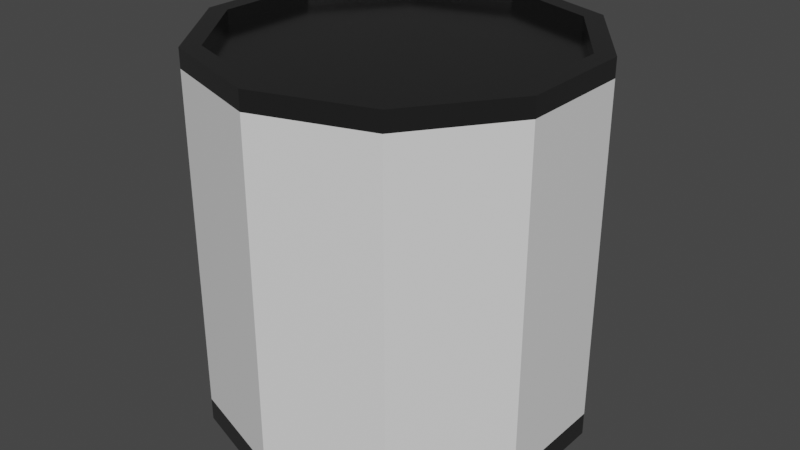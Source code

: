 # Source: Canned_food.blend  (saved by Blender 2.82.7; exported with 4.5.12 LTS)
import bpy
from mathutils import Matrix  # noqa: F401  (used for matrix-valued properties, if any)

bpy.ops.wm.read_factory_settings(use_empty=True)
scene = bpy.context.scene
scene.name = 'Scene'

# ---- collections
col_collection = bpy.data.collections.new('Collection'); scene.collection.children.link(col_collection)

# ---- materials (node trees are filled in below, after node groups)
mat_material_001 = bpy.data.materials.new('Material.001')
mat_material_001.use_transparent_shadow = False
mat_material_002 = bpy.data.materials.new('Material.002')
mat_material_002.use_transparent_shadow = False

# ---- material node trees
mat_material_001.use_nodes = True; mat_material_001.node_tree.nodes.clear()
_N = mat_material_001.node_tree.nodes; _L = mat_material_001.node_tree.links
n0 = _N.new('ShaderNodeOutputMaterial'); n0.name = 'Material Output'; n0.location = (300, 300)
n1 = _N.new('ShaderNodeBsdfPrincipled'); n1.name = 'Principled BSDF'; n1.location = (10, 300)
n1.distribution = 'GGX'
n1.subsurface_method = 'BURLEY'
n1.inputs[3].default_value = 1.45
n1.inputs[27].default_value = (0.0, 0.0, 0.0, 1.0)
n1.inputs[28].default_value = 1.0
_L.new(n1.outputs[0], n0.inputs[0])
n0.is_active_output = True
mat_material_002.use_nodes = True; mat_material_002.node_tree.nodes.clear()
_N = mat_material_002.node_tree.nodes; _L = mat_material_002.node_tree.links
n0 = _N.new('ShaderNodeOutputMaterial'); n0.name = 'Material Output'; n0.location = (300, 300)
n1 = _N.new('ShaderNodeBsdfPrincipled'); n1.name = 'Principled BSDF'; n1.location = (10, 300)
n1.distribution = 'GGX'
n1.subsurface_method = 'BURLEY'
n1.inputs[0].default_value = (0.2318, 0.2318, 0.2318, 1.0)
n1.inputs[1].default_value = 1.0
n1.inputs[2].default_value = 0.1881
n1.inputs[3].default_value = 1.45
n1.inputs[13].default_value = 0.0
n1.inputs[27].default_value = (0.0, 0.0, 0.0, 1.0)
n1.inputs[28].default_value = 1.0
_L.new(n1.outputs[0], n0.inputs[0])
n0.is_active_output = True

# ---- world
world_world = bpy.data.worlds.new('World'); scene.world = world_world
world_world.use_nodes = True; world_world.node_tree.nodes.clear()
_N = world_world.node_tree.nodes; _L = world_world.node_tree.links
n0 = _N.new('ShaderNodeOutputWorld'); n0.name = 'World Output'; n0.location = (300, 300)
n1 = _N.new('ShaderNodeBackground'); n1.name = 'Background'; n1.location = (10, 300)
n1.inputs[0].default_value = (0.05088, 0.05088, 0.05088, 1.0)
_L.new(n1.outputs[0], n0.inputs[0])
n0.is_active_output = True
world_world.color = (0.05088, 0.05088, 0.05088)
world_world.use_sun_shadow = False
world_world.sun_shadow_jitter_overblur = 0.0

# ---- meshes
me_cylinder = bpy.data.meshes.new('Cylinder')
me_cylinder.from_pydata([(-1.219e-08, -0.9272, -0.8994), (-1.128e-08, 0.9272, -0.8994), (0.5287, -0.9272, -0.7277), (0.5287, 0.9272, -0.7277), (0.8554, -0.9272, -0.2779), (0.8554, 0.9272, -0.2779), (0.8554, -0.9272, 0.2779), (0.8554, 0.9272, 0.2779), (0.5287, -0.9272, 0.7277), (0.5287, 0.9272, 0.7277), (-8.228e-08, -0.9272, 0.8994), (-8.137e-08, 0.9272, 0.8994), (-0.5287, -0.9272, 0.7277), (-0.5287, 0.9272, 0.7277), (-0.8554, -0.9272, 0.2779), (-0.8554, 0.9272, 0.2779), (-0.8554, -0.9272, -0.2779), (-0.8554, 0.9272, -0.2779), (-0.5287, -0.9272, -0.7277), (-0.5287, 0.9272, -0.7277), (0.0, -1.0, -1.0), (0.5878, -1.0, -0.809), (0.5878, 1.0, -0.809), (0.0, 1.0, -1.0), (0.9511, -1.0, -0.309), (0.9511, 1.0, -0.309), (0.9511, -1.0, 0.309), (0.9511, 1.0, 0.309), (0.5878, -1.0, 0.809), (0.5878, 1.0, 0.809), (-8.742e-08, -1.0, 1.0), (-8.742e-08, 1.0, 1.0), (-0.5878, -1.0, 0.809), (-0.5878, 1.0, 0.809), (-0.9511, -1.0, 0.309), (-0.9511, 1.0, 0.309), (-0.9511, -1.0, -0.309), (-0.9511, 1.0, -0.309), (-0.5878, -1.0, -0.809), (-0.5878, 1.0, -0.809), (-9.454e-09, -1.0, -0.8994), (0.5287, -1.0, -0.7277), (0.5287, 1.0, -0.7277), (-9.454e-09, 1.0, -0.8994), (0.8554, -1.0, -0.2779), (0.8554, 1.0, -0.2779), (0.8554, -1.0, 0.2779), (0.8554, 1.0, 0.2779), (0.5287, -1.0, 0.7277), (0.5287, 1.0, 0.7277), (-7.954e-08, -1.0, 0.8994), (-7.954e-08, 1.0, 0.8994), (-0.5287, -1.0, 0.7277), (-0.5287, 1.0, 0.7277), (-0.8554, -1.0, 0.2779), (-0.8554, 1.0, 0.2779), (-0.8554, -1.0, -0.2779), (-0.8554, 1.0, -0.2779), (-0.5287, -1.0, -0.7277), (-0.5287, 1.0, -0.7277), (0.0, 0.9008, -1.0), (0.5878, 0.9008, -0.809), (0.9511, 0.9008, -0.309), (0.9511, 0.9008, 0.309), (0.5878, 0.9008, 0.809), (-8.742e-08, 0.9008, 1.0), (-0.5878, 0.9008, 0.809), (-0.9511, 0.9008, 0.309), (-0.9511, 0.9008, -0.309), (-0.5878, 0.9008, -0.809), (0.5878, -0.879, -0.809), (0.9511, -0.879, -0.309), (0.9511, -0.879, 0.309), (0.5878, -0.879, 0.809), (-8.742e-08, -0.879, 1.0), (-0.5878, -0.879, 0.809), (-0.9511, -0.879, 0.309), (-0.9511, -0.879, -0.309), (-0.5878, -0.879, -0.809), (0.0, -0.879, -1.0)], [], [(60, 23, 22, 61), (61, 22, 25, 62), (62, 25, 27, 63), (63, 27, 29, 64), (64, 29, 31, 65), (65, 31, 33, 66), (66, 33, 35, 67), (67, 35, 37, 68), (3, 1, 19, 17, 15, 13, 11, 9, 7, 5), (68, 37, 39, 69), (69, 39, 23, 60), (0, 2, 4, 6, 8, 10, 12, 14, 16, 18), (41, 40, 20, 21), (43, 42, 22, 23), (44, 41, 21, 24), (42, 45, 25, 22), (46, 44, 24, 26), (45, 47, 27, 25), (48, 46, 26, 28), (47, 49, 29, 27), (50, 48, 28, 30), (49, 51, 31, 29), (52, 50, 30, 32), (51, 53, 33, 31), (54, 52, 32, 34), (53, 55, 35, 33), (56, 54, 34, 36), (55, 57, 37, 35), (58, 56, 36, 38), (57, 59, 39, 37), (40, 58, 38, 20), (59, 43, 23, 39), (2, 0, 40, 41), (1, 3, 42, 43), (4, 2, 41, 44), (3, 5, 45, 42), (6, 4, 44, 46), (5, 7, 47, 45), (8, 6, 46, 48), (7, 9, 49, 47), (10, 8, 48, 50), (9, 11, 51, 49), (12, 10, 50, 52), (11, 13, 53, 51), (14, 12, 52, 54), (13, 15, 55, 53), (16, 14, 54, 56), (15, 17, 57, 55), (18, 16, 56, 58), (17, 19, 59, 57), (0, 18, 58, 40), (19, 1, 43, 59), (78, 69, 60, 79), (77, 68, 69, 78), (76, 67, 68, 77), (75, 66, 67, 76), (74, 65, 66, 75), (73, 64, 65, 74), (72, 63, 64, 73), (71, 62, 63, 72), (70, 61, 62, 71), (79, 60, 61, 70), (20, 79, 70, 21), (21, 70, 71, 24), (24, 71, 72, 26), (26, 72, 73, 28), (28, 73, 74, 30), (30, 74, 75, 32), (32, 75, 76, 34), (34, 76, 77, 36), (36, 77, 78, 38), (38, 78, 79, 20)])
me_cylinder.polygons.foreach_set('material_index', [1, 1, 1, 1, 1, 1, 1, 1, 1, 1, 1, 1, 1, 1, 1, 1, 1, 1, 1, 1, 1, 1, 1, 1, 1, 1, 1, 1, 1, 1, 1, 1, 1, 1, 1, 1, 1, 1, 1, 1, 1, 1, 1, 1, 1, 1, 1, 1, 1, 1, 1, 1, 0, 0, 0, 0, 0, 0, 0, 0, 0, 0, 1, 1, 1, 1, 1, 1, 1, 1, 1, 1])
_uv = me_cylinder.uv_layers.new(name='UVMap')
_uv.uv.foreach_set('vector', [1.0, 0.9752, 1.0, 1.0, 0.9, 1.0, 0.9, 0.9752, 0.9, 0.9752, 0.9, 1.0, 0.8, 1.0, 0.8, 0.9752, 0.8, 0.9752, 0.8, 1.0, 0.7, 1.0, 0.7, 0.9752, 0.7, 0.9752, 0.7, 1.0, 0.6, 1.0, 0.6, 0.9752, 0.6, 0.9752, 0.6, 1.0, 0.5, 1.0, 0.5, 0.9752, 0.5, 0.9752, 0.5, 1.0, 0.4, 1.0, 0.4, 0.9752, 0.4, 0.9752, 0.4, 1.0, 0.3, 1.0, 0.3, 0.9752, 0.3, 0.9752, 0.3, 1.0, 0.2, 1.0, 0.2, 0.9752, 0.3769, 0.4246, 0.25, 0.4659, 0.1231, 0.4246, 0.0447, 0.3167, 0.0447, 0.1833, 0.1231, 0.07536, 0.25, 0.03414, 0.3769, 0.07536, 0.4553, 0.1833, 0.4553, 0.3167, 0.2, 0.9752, 0.2, 1.0, 0.1, 1.0, 0.1, 0.9752, 0.1, 0.9752, 0.1, 1.0, -7.451e-08, 1.0, -7.451e-08, 0.9752, 0.75, 0.4659, 0.8769, 0.4246, 0.9553, 0.3167, 0.9553, 0.1833, 0.8769, 0.07536, 0.75, 0.03414, 0.6231, 0.07536, 0.5447, 0.1833, 0.5447, 0.3167, 0.6231, 0.4246, 0.8769, 0.4246, 0.75, 0.4659, 0.75, 0.49, 0.8911, 0.4442, 0.25, 0.4659, 0.3769, 0.4246, 0.3911, 0.4442, 0.25, 0.49, 0.9553, 0.3167, 0.8769, 0.4246, 0.8911, 0.4442, 0.9783, 0.3242, 0.3769, 0.4246, 0.4553, 0.3167, 0.4783, 0.3242, 0.3911, 0.4442, 0.9553, 0.1833, 0.9553, 0.3167, 0.9783, 0.3242, 0.9783, 0.1758, 0.4553, 0.3167, 0.4553, 0.1833, 0.4783, 0.1758, 0.4783, 0.3242, 0.8769, 0.07536, 0.9553, 0.1833, 0.9783, 0.1758, 0.8911, 0.05584, 0.4553, 0.1833, 0.3769, 0.07536, 0.3911, 0.05584, 0.4783, 0.1758, 0.75, 0.03414, 0.8769, 0.07536, 0.8911, 0.05584, 0.75, 0.01, 0.3769, 0.07536, 0.25, 0.03414, 0.25, 0.01, 0.3911, 0.05584, 0.6231, 0.07536, 0.75, 0.03414, 0.75, 0.01, 0.6089, 0.05584, 0.25, 0.03414, 0.1231, 0.07536, 0.1089, 0.05584, 0.25, 0.01, 0.5447, 0.1833, 0.6231, 0.07536, 0.6089, 0.05584, 0.5217, 0.1758, 0.1231, 0.07536, 0.0447, 0.1833, 0.02175, 0.1758, 0.1089, 0.05584, 0.5447, 0.3167, 0.5447, 0.1833, 0.5217, 0.1758, 0.5217, 0.3242, 0.0447, 0.1833, 0.0447, 0.3167, 0.02175, 0.3242, 0.02175, 0.1758, 0.6231, 0.4246, 0.5447, 0.3167, 0.5217, 0.3242, 0.6089, 0.4442, 0.0447, 0.3167, 0.1231, 0.4246, 0.1089, 0.4442, 0.02175, 0.3242, 0.75, 0.4659, 0.6231, 0.4246, 0.6089, 0.4442, 0.75, 0.49, 0.1231, 0.4246, 0.25, 0.4659, 0.25, 0.49, 0.1089, 0.4442, 0.8769, 0.4246, 0.75, 0.4659, 0.75, 0.4659, 0.8769, 0.4246, 0.25, 0.4659, 0.3769, 0.4246, 0.3769, 0.4246, 0.25, 0.4659, 0.9553, 0.3167, 0.8769, 0.4246, 0.8769, 0.4246, 0.9553, 0.3167, 0.3769, 0.4246, 0.4553, 0.3167, 0.4553, 0.3167, 0.3769, 0.4246, 0.9553, 0.1833, 0.9553, 0.3167, 0.9553, 0.3167, 0.9553, 0.1833, 0.4553, 0.3167, 0.4553, 0.1833, 0.4553, 0.1833, 0.4553, 0.3167, 0.8769, 0.07536, 0.9553, 0.1833, 0.9553, 0.1833, 0.8769, 0.07536, 0.4553, 0.1833, 0.3769, 0.07536, 0.3769, 0.07536, 0.4553, 0.1833, 0.75, 0.03414, 0.8769, 0.07536, 0.8769, 0.07536, 0.75, 0.03414, 0.3769, 0.07536, 0.25, 0.03414, 0.25, 0.03414, 0.3769, 0.07536, 0.6231, 0.07536, 0.75, 0.03414, 0.75, 0.03414, 0.6231, 0.07536, 0.25, 0.03414, 0.1231, 0.07536, 0.1231, 0.07536, 0.25, 0.03414, 0.5447, 0.1833, 0.6231, 0.07536, 0.6231, 0.07536, 0.5447, 0.1833, 0.1231, 0.07536, 0.0447, 0.1833, 0.0447, 0.1833, 0.1231, 0.07536, 0.5447, 0.3167, 0.5447, 0.1833, 0.5447, 0.1833, 0.5447, 0.3167, 0.0447, 0.1833, 0.0447, 0.3167, 0.0447, 0.3167, 0.0447, 0.1833, 0.6231, 0.4246, 0.5447, 0.3167, 0.5447, 0.3167, 0.6231, 0.4246, 0.0447, 0.3167, 0.1231, 0.4246, 0.1231, 0.4246, 0.0447, 0.3167, 0.75, 0.4659, 0.6231, 0.4246, 0.6231, 0.4246, 0.75, 0.4659, 0.1231, 0.4246, 0.25, 0.4659, 0.25, 0.4659, 0.1231, 0.4246, 0.1, 0.5303, 0.1, 0.9752, -7.451e-08, 0.9752, -7.451e-08, 0.5303, 0.2, 0.5303, 0.2, 0.9752, 0.1, 0.9752, 0.1, 0.5303, 0.3, 0.5303, 0.3, 0.9752, 0.2, 0.9752, 0.2, 0.5303, 0.4, 0.5303, 0.4, 0.9752, 0.3, 0.9752, 0.3, 0.5303, 0.5, 0.5303, 0.5, 0.9752, 0.4, 0.9752, 0.4, 0.5303, 0.6, 0.5303, 0.6, 0.9752, 0.5, 0.9752, 0.5, 0.5303, 0.7, 0.5303, 0.7, 0.9752, 0.6, 0.9752, 0.6, 0.5303, 0.8, 0.5303, 0.8, 0.9752, 0.7, 0.9752, 0.7, 0.5303, 0.9, 0.5303, 0.9, 0.9752, 0.8, 0.9752, 0.8, 0.5303, 1.0, 0.5303, 1.0, 0.9752, 0.9, 0.9752, 0.9, 0.5303, 1.0, 0.5, 1.0, 0.5303, 0.9, 0.5303, 0.9, 0.5, 0.9, 0.5, 0.9, 0.5303, 0.8, 0.5303, 0.8, 0.5, 0.8, 0.5, 0.8, 0.5303, 0.7, 0.5303, 0.7, 0.5, 0.7, 0.5, 0.7, 0.5303, 0.6, 0.5303, 0.6, 0.5, 0.6, 0.5, 0.6, 0.5303, 0.5, 0.5303, 0.5, 0.5, 0.5, 0.5, 0.5, 0.5303, 0.4, 0.5303, 0.4, 0.5, 0.4, 0.5, 0.4, 0.5303, 0.3, 0.5303, 0.3, 0.5, 0.3, 0.5, 0.3, 0.5303, 0.2, 0.5303, 0.2, 0.5, 0.2, 0.5, 0.2, 0.5303, 0.1, 0.5303, 0.1, 0.5, 0.1, 0.5, 0.1, 0.5303, -7.451e-08, 0.5303, -7.451e-08, 0.5])
me_cylinder.materials.append(mat_material_001)
me_cylinder.materials.append(mat_material_002)
me_cylinder.use_remesh_fix_poles = True
me_cylinder.use_remesh_preserve_attributes = False
me_cylinder.use_mirror_vertex_groups = False
me_cylinder.update()

# ---- objects
ob_cylinder = bpy.data.objects.new('Cylinder', me_cylinder)

# ---- transforms, parenting, visibility, modifiers, constraints
ob_cylinder.location = (0.0, 0.0, 0.0)
ob_cylinder.rotation_euler = (1.571, -0.0, 0.0)
ob_cylinder.lineart.crease_threshold = 0.0

# ---- collection membership
col_collection.objects.link(ob_cylinder)

# ---- scene / render settings (as saved in the file)
scene.frame_start = 1; scene.frame_end = 250; scene.frame_set(1)
scene.render.engine = 'BLENDER_EEVEE_NEXT'
scene.cycles.use_denoising = False
scene.cycles.samples = 128
scene.cycles.sampling_pattern = 'TABULATED_SOBOL'
scene.cycles.use_adaptive_sampling = False
scene.cycles.use_light_tree = False
scene.view_settings.view_transform = 'Filmic'
bpy.context.view_layer.update()

# ---- added for rendering (the .blend has no active camera and no usable light): camera, sun
cam_auto = bpy.data.cameras.new('AutoCamera')
cam_auto.lens = 50.0
cam_auto.sensor_width = 36.0
cam_auto.clip_end = 1000.0
ob_auto_camera = bpy.data.objects.new('AutoCamera', cam_auto)
scene.collection.objects.link(ob_auto_camera)
ob_auto_camera.location = (3.15367, -3.7844, 2.52293)
ob_auto_camera.rotation_euler = (1.09748, -7.21219e-08, 0.694738)
scene.camera = ob_auto_camera
light_auto_sun = bpy.data.lights.new('AutoSun', 'SUN')
light_auto_sun.energy = 3.0
light_auto_sun.angle = 0.0523599
ob_auto_sun = bpy.data.objects.new('AutoSun', light_auto_sun)
scene.collection.objects.link(ob_auto_sun)
ob_auto_sun.rotation_euler = (0.872665, 0.174533, 0.523599)
bpy.context.view_layer.update()
